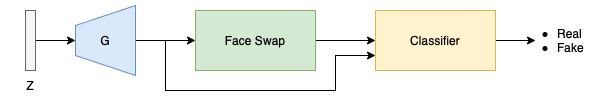

The diagram above was exported from draw.io. Its source (the exported page's mxGraphModel, read from the mxfile embedded in the PNG):
<mxGraphModel dx="1426" dy="825" grid="1" gridSize="10" guides="1" tooltips="1" connect="1" arrows="1" fold="1" page="1" pageScale="1" pageWidth="850" pageHeight="1100" math="0" shadow="0">
  <root>
    <mxCell id="0" />
    <mxCell id="1" parent="0" />
    <mxCell id="3L0e_0Hp5nGvwEYOcKFU-6" value="" style="edgeStyle=orthogonalEdgeStyle;rounded=0;orthogonalLoop=1;jettySize=auto;html=1;" edge="1" parent="1" source="3L0e_0Hp5nGvwEYOcKFU-1" target="3L0e_0Hp5nGvwEYOcKFU-5">
      <mxGeometry relative="1" as="geometry" />
    </mxCell>
    <mxCell id="3L0e_0Hp5nGvwEYOcKFU-12" style="edgeStyle=orthogonalEdgeStyle;rounded=0;orthogonalLoop=1;jettySize=auto;html=1;entryX=0;entryY=0.75;entryDx=0;entryDy=0;" edge="1" parent="1" source="3L0e_0Hp5nGvwEYOcKFU-1" target="3L0e_0Hp5nGvwEYOcKFU-7">
      <mxGeometry relative="1" as="geometry">
        <mxPoint x="345" y="60" as="targetPoint" />
        <Array as="points">
          <mxPoint x="165" y="50" />
          <mxPoint x="165" y="100" />
          <mxPoint x="335" y="100" />
          <mxPoint x="335" y="65" />
        </Array>
      </mxGeometry>
    </mxCell>
    <mxCell id="3L0e_0Hp5nGvwEYOcKFU-1" value="G" style="shape=trapezoid;perimeter=trapezoidPerimeter;whiteSpace=wrap;html=1;fixedSize=1;direction=north;fillColor=#dae8fc;strokeColor=#6c8ebf;" vertex="1" parent="1">
      <mxGeometry x="75" y="15" width="60" height="70" as="geometry" />
    </mxCell>
    <mxCell id="3L0e_0Hp5nGvwEYOcKFU-3" value="" style="edgeStyle=orthogonalEdgeStyle;rounded=0;orthogonalLoop=1;jettySize=auto;html=1;" edge="1" parent="1" source="3L0e_0Hp5nGvwEYOcKFU-2" target="3L0e_0Hp5nGvwEYOcKFU-1">
      <mxGeometry relative="1" as="geometry" />
    </mxCell>
    <mxCell id="3L0e_0Hp5nGvwEYOcKFU-2" value="" style="rounded=0;whiteSpace=wrap;html=1;direction=south;fillColor=#f5f5f5;fontColor=#333333;strokeColor=#666666;" vertex="1" parent="1">
      <mxGeometry x="25" y="20" width="10" height="60" as="geometry" />
    </mxCell>
    <mxCell id="3L0e_0Hp5nGvwEYOcKFU-8" value="" style="edgeStyle=orthogonalEdgeStyle;rounded=0;orthogonalLoop=1;jettySize=auto;html=1;" edge="1" parent="1" source="3L0e_0Hp5nGvwEYOcKFU-5" target="3L0e_0Hp5nGvwEYOcKFU-7">
      <mxGeometry relative="1" as="geometry" />
    </mxCell>
    <mxCell id="3L0e_0Hp5nGvwEYOcKFU-5" value="Face Swap" style="rounded=0;whiteSpace=wrap;html=1;fillColor=#d5e8d4;strokeColor=#82b366;" vertex="1" parent="1">
      <mxGeometry x="195" y="20" width="120" height="60" as="geometry" />
    </mxCell>
    <mxCell id="3L0e_0Hp5nGvwEYOcKFU-10" value="" style="edgeStyle=orthogonalEdgeStyle;rounded=0;orthogonalLoop=1;jettySize=auto;html=1;" edge="1" parent="1" source="3L0e_0Hp5nGvwEYOcKFU-7">
      <mxGeometry relative="1" as="geometry">
        <mxPoint x="535" y="50" as="targetPoint" />
      </mxGeometry>
    </mxCell>
    <mxCell id="3L0e_0Hp5nGvwEYOcKFU-7" value="Classifier" style="rounded=0;whiteSpace=wrap;html=1;fillColor=#fff2cc;strokeColor=#d6b656;" vertex="1" parent="1">
      <mxGeometry x="375" y="20" width="120" height="60" as="geometry" />
    </mxCell>
    <mxCell id="3L0e_0Hp5nGvwEYOcKFU-14" value="&lt;ul&gt;&lt;li&gt;Real&lt;/li&gt;&lt;li&gt;Fake&lt;/li&gt;&lt;/ul&gt;" style="text;strokeColor=none;fillColor=none;html=1;whiteSpace=wrap;verticalAlign=middle;overflow=hidden;" vertex="1" parent="1">
      <mxGeometry x="515" y="10" width="100" height="80" as="geometry" />
    </mxCell>
    <mxCell id="3L0e_0Hp5nGvwEYOcKFU-15" value="Z" style="text;html=1;strokeColor=none;fillColor=none;align=center;verticalAlign=middle;whiteSpace=wrap;rounded=0;" vertex="1" parent="1">
      <mxGeometry y="80" width="60" height="30" as="geometry" />
    </mxCell>
  </root>
</mxGraphModel>